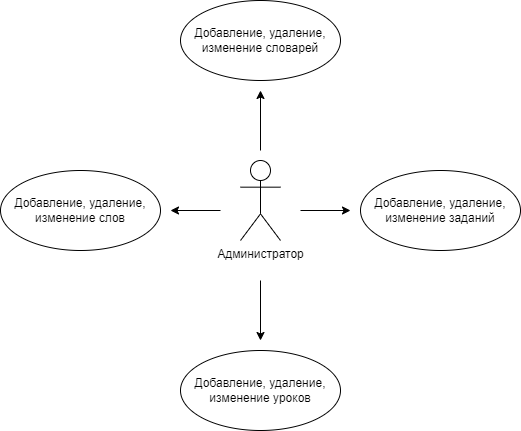

The diagram above was exported from draw.io. Its source (the exported page's mxGraphModel, read from the mxfile embedded in the PNG):
<mxGraphModel dx="977" dy="589" grid="1" gridSize="10" guides="1" tooltips="1" connect="1" arrows="1" fold="1" page="1" pageScale="1" pageWidth="827" pageHeight="1169" math="0" shadow="0">
  <root>
    <mxCell id="0" />
    <mxCell id="1" parent="0" />
    <mxCell id="bPWv2qch46h4kD-np5_B-1" value="Администратор" style="shape=umlActor;verticalLabelPosition=bottom;verticalAlign=top;html=1;outlineConnect=0;" vertex="1" parent="1">
      <mxGeometry x="400" y="240" width="40" height="80" as="geometry" />
    </mxCell>
    <mxCell id="bPWv2qch46h4kD-np5_B-2" value="Добавление, удаление, изменение слов" style="ellipse;whiteSpace=wrap;html=1;" vertex="1" parent="1">
      <mxGeometry x="160" y="250" width="160" height="80" as="geometry" />
    </mxCell>
    <mxCell id="bPWv2qch46h4kD-np5_B-3" value="Добавление, удаление, изменение уроков" style="ellipse;whiteSpace=wrap;html=1;" vertex="1" parent="1">
      <mxGeometry x="340" y="430" width="160" height="80" as="geometry" />
    </mxCell>
    <mxCell id="bPWv2qch46h4kD-np5_B-4" value="Добавление, удаление, изменение заданий" style="ellipse;whiteSpace=wrap;html=1;" vertex="1" parent="1">
      <mxGeometry x="520" y="250" width="160" height="80" as="geometry" />
    </mxCell>
    <mxCell id="bPWv2qch46h4kD-np5_B-5" value="Добавление, удаление, изменение словарей" style="ellipse;whiteSpace=wrap;html=1;" vertex="1" parent="1">
      <mxGeometry x="340" y="80" width="160" height="80" as="geometry" />
    </mxCell>
    <mxCell id="bPWv2qch46h4kD-np5_B-6" value="" style="endArrow=classic;html=1;rounded=0;" edge="1" parent="1">
      <mxGeometry width="50" height="50" relative="1" as="geometry">
        <mxPoint x="420" y="230" as="sourcePoint" />
        <mxPoint x="420" y="170" as="targetPoint" />
      </mxGeometry>
    </mxCell>
    <mxCell id="bPWv2qch46h4kD-np5_B-7" value="" style="endArrow=classic;html=1;rounded=0;" edge="1" parent="1">
      <mxGeometry width="50" height="50" relative="1" as="geometry">
        <mxPoint x="420" y="360" as="sourcePoint" />
        <mxPoint x="420" y="420" as="targetPoint" />
      </mxGeometry>
    </mxCell>
    <mxCell id="bPWv2qch46h4kD-np5_B-8" value="" style="endArrow=classic;html=1;rounded=0;" edge="1" parent="1">
      <mxGeometry width="50" height="50" relative="1" as="geometry">
        <mxPoint x="460" y="290" as="sourcePoint" />
        <mxPoint x="510" y="290" as="targetPoint" />
      </mxGeometry>
    </mxCell>
    <mxCell id="bPWv2qch46h4kD-np5_B-9" value="" style="endArrow=classic;html=1;rounded=0;" edge="1" parent="1">
      <mxGeometry width="50" height="50" relative="1" as="geometry">
        <mxPoint x="380" y="290" as="sourcePoint" />
        <mxPoint x="330" y="290" as="targetPoint" />
      </mxGeometry>
    </mxCell>
  </root>
</mxGraphModel>